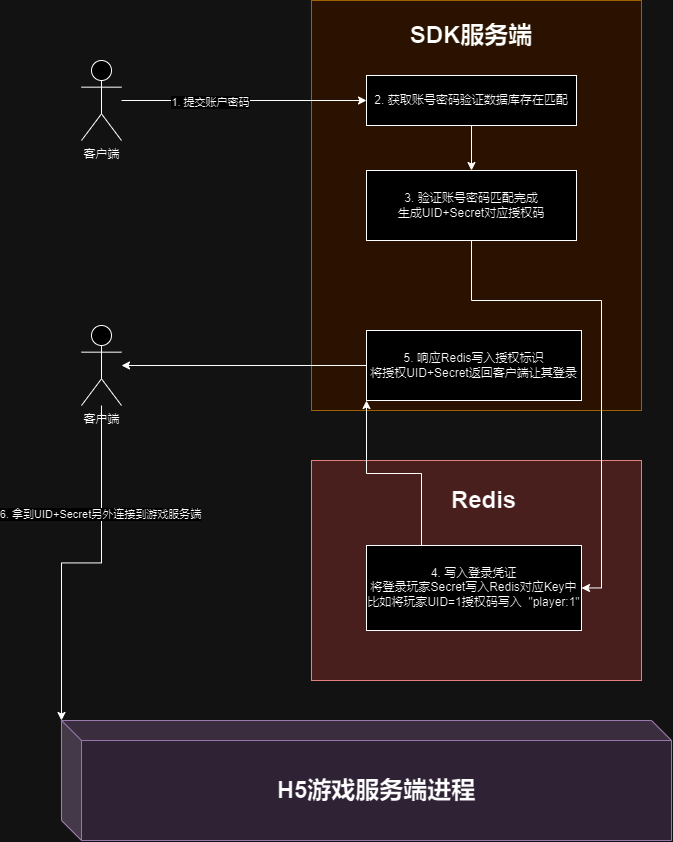

The diagram above was exported from draw.io. Its source (the exported page's mxGraphModel, read from the mxfile embedded in the PNG):
<mxGraphModel dx="2049" dy="1201" grid="1" gridSize="10" guides="1" tooltips="1" connect="1" arrows="1" fold="1" page="1" pageScale="1" pageWidth="827" pageHeight="1169" math="0" shadow="0">
  <root>
    <mxCell id="0" />
    <mxCell id="1" parent="0" />
    <mxCell id="_EOwpXWNEqBOTEotIq8_-10" value="" style="rounded=0;whiteSpace=wrap;html=1;fillColor=#f8cecc;strokeColor=#b85450;" vertex="1" parent="1">
      <mxGeometry x="380" y="620" width="330" height="220" as="geometry" />
    </mxCell>
    <mxCell id="_EOwpXWNEqBOTEotIq8_-2" value="&lt;h1 style=&quot;&quot;&gt;&lt;br&gt;&lt;/h1&gt;" style="rounded=0;whiteSpace=wrap;html=1;fillColor=#ffe6cc;strokeColor=#d79b00;align=center;" vertex="1" parent="1">
      <mxGeometry x="380" y="160" width="330" height="410" as="geometry" />
    </mxCell>
    <mxCell id="_EOwpXWNEqBOTEotIq8_-6" style="edgeStyle=orthogonalEdgeStyle;rounded=0;orthogonalLoop=1;jettySize=auto;html=1;entryX=0;entryY=0.5;entryDx=0;entryDy=0;" edge="1" parent="1" source="_EOwpXWNEqBOTEotIq8_-1" target="_EOwpXWNEqBOTEotIq8_-4">
      <mxGeometry relative="1" as="geometry" />
    </mxCell>
    <mxCell id="_EOwpXWNEqBOTEotIq8_-7" value="1. 提交账户密码" style="edgeLabel;html=1;align=center;verticalAlign=middle;resizable=0;points=[];" vertex="1" connectable="0" parent="_EOwpXWNEqBOTEotIq8_-6">
      <mxGeometry x="-0.2824" y="-1" relative="1" as="geometry">
        <mxPoint as="offset" />
      </mxGeometry>
    </mxCell>
    <mxCell id="_EOwpXWNEqBOTEotIq8_-1" value="客户端" style="shape=umlActor;verticalLabelPosition=bottom;verticalAlign=top;html=1;outlineConnect=0;" vertex="1" parent="1">
      <mxGeometry x="150" y="220" width="40" height="80" as="geometry" />
    </mxCell>
    <mxCell id="_EOwpXWNEqBOTEotIq8_-3" value="&lt;h1&gt;SDK服务端&lt;/h1&gt;" style="text;html=1;align=center;verticalAlign=middle;whiteSpace=wrap;rounded=0;" vertex="1" parent="1">
      <mxGeometry x="475" y="170" width="130" height="50" as="geometry" />
    </mxCell>
    <mxCell id="_EOwpXWNEqBOTEotIq8_-9" style="edgeStyle=orthogonalEdgeStyle;rounded=0;orthogonalLoop=1;jettySize=auto;html=1;" edge="1" parent="1" source="_EOwpXWNEqBOTEotIq8_-4" target="_EOwpXWNEqBOTEotIq8_-8">
      <mxGeometry relative="1" as="geometry" />
    </mxCell>
    <mxCell id="_EOwpXWNEqBOTEotIq8_-4" value="2. 获取账号密码验证数据库存在匹配" style="rounded=0;whiteSpace=wrap;html=1;" vertex="1" parent="1">
      <mxGeometry x="435" y="235" width="210" height="50" as="geometry" />
    </mxCell>
    <mxCell id="_EOwpXWNEqBOTEotIq8_-13" style="edgeStyle=orthogonalEdgeStyle;rounded=0;orthogonalLoop=1;jettySize=auto;html=1;entryX=1;entryY=0.5;entryDx=0;entryDy=0;" edge="1" parent="1" source="_EOwpXWNEqBOTEotIq8_-8" target="_EOwpXWNEqBOTEotIq8_-12">
      <mxGeometry relative="1" as="geometry">
        <Array as="points">
          <mxPoint x="540" y="460" />
          <mxPoint x="670" y="460" />
          <mxPoint x="670" y="748" />
        </Array>
      </mxGeometry>
    </mxCell>
    <mxCell id="_EOwpXWNEqBOTEotIq8_-8" value="3. 验证账号密码匹配完成&lt;br&gt;生成UID+Secret对应授权码" style="rounded=0;whiteSpace=wrap;html=1;" vertex="1" parent="1">
      <mxGeometry x="435" y="330" width="210" height="70" as="geometry" />
    </mxCell>
    <mxCell id="_EOwpXWNEqBOTEotIq8_-11" value="&lt;h1&gt;&lt;b&gt;Redis&lt;/b&gt;&lt;/h1&gt;" style="text;html=1;align=center;verticalAlign=middle;whiteSpace=wrap;rounded=0;" vertex="1" parent="1">
      <mxGeometry x="475" y="640" width="155" height="40" as="geometry" />
    </mxCell>
    <mxCell id="_EOwpXWNEqBOTEotIq8_-15" style="edgeStyle=orthogonalEdgeStyle;rounded=0;orthogonalLoop=1;jettySize=auto;html=1;entryX=0;entryY=1;entryDx=0;entryDy=0;" edge="1" parent="1" source="_EOwpXWNEqBOTEotIq8_-12" target="_EOwpXWNEqBOTEotIq8_-14">
      <mxGeometry relative="1" as="geometry">
        <Array as="points">
          <mxPoint x="490" y="633" />
          <mxPoint x="435" y="633" />
        </Array>
      </mxGeometry>
    </mxCell>
    <mxCell id="_EOwpXWNEqBOTEotIq8_-12" value="4. 写入登录凭证&lt;br&gt;将登录玩家Secret写入Redis对应Key中&lt;br&gt;比如将玩家UID=1授权码写入&amp;nbsp; &quot;player:1&quot;&lt;br&gt;" style="rounded=0;whiteSpace=wrap;html=1;" vertex="1" parent="1">
      <mxGeometry x="435" y="705" width="215" height="85" as="geometry" />
    </mxCell>
    <mxCell id="_EOwpXWNEqBOTEotIq8_-17" style="edgeStyle=orthogonalEdgeStyle;rounded=0;orthogonalLoop=1;jettySize=auto;html=1;" edge="1" parent="1" source="_EOwpXWNEqBOTEotIq8_-14" target="_EOwpXWNEqBOTEotIq8_-16">
      <mxGeometry relative="1" as="geometry" />
    </mxCell>
    <mxCell id="_EOwpXWNEqBOTEotIq8_-14" value="5. 响应Redis写入授权标识&lt;br&gt;将授权UID+Secret返回客户端让其登录" style="rounded=0;whiteSpace=wrap;html=1;" vertex="1" parent="1">
      <mxGeometry x="435" y="490" width="215" height="70" as="geometry" />
    </mxCell>
    <mxCell id="_EOwpXWNEqBOTEotIq8_-16" value="客户端" style="shape=umlActor;verticalLabelPosition=bottom;verticalAlign=top;html=1;outlineConnect=0;" vertex="1" parent="1">
      <mxGeometry x="150" y="485" width="40" height="80" as="geometry" />
    </mxCell>
    <mxCell id="_EOwpXWNEqBOTEotIq8_-35" value="&lt;h1&gt;&lt;b&gt;H5游戏服务端进程&lt;/b&gt;&lt;/h1&gt;" style="shape=cube;whiteSpace=wrap;html=1;boundedLbl=1;backgroundOutline=1;darkOpacity=0.05;darkOpacity2=0.1;fillColor=#e1d5e7;strokeColor=#9673a6;" vertex="1" parent="1">
      <mxGeometry x="130" y="880" width="610" height="120" as="geometry" />
    </mxCell>
    <mxCell id="_EOwpXWNEqBOTEotIq8_-36" style="edgeStyle=orthogonalEdgeStyle;rounded=0;orthogonalLoop=1;jettySize=auto;html=1;entryX=0;entryY=0;entryDx=0;entryDy=0;entryPerimeter=0;" edge="1" parent="1" source="_EOwpXWNEqBOTEotIq8_-16" target="_EOwpXWNEqBOTEotIq8_-35">
      <mxGeometry relative="1" as="geometry" />
    </mxCell>
    <mxCell id="_EOwpXWNEqBOTEotIq8_-37" value="6. 拿到UID+Secret另外连接到游戏服务端" style="edgeLabel;html=1;align=center;verticalAlign=middle;resizable=0;points=[];" vertex="1" connectable="0" parent="_EOwpXWNEqBOTEotIq8_-36">
      <mxGeometry x="-0.3915" y="-2" relative="1" as="geometry">
        <mxPoint as="offset" />
      </mxGeometry>
    </mxCell>
  </root>
</mxGraphModel>